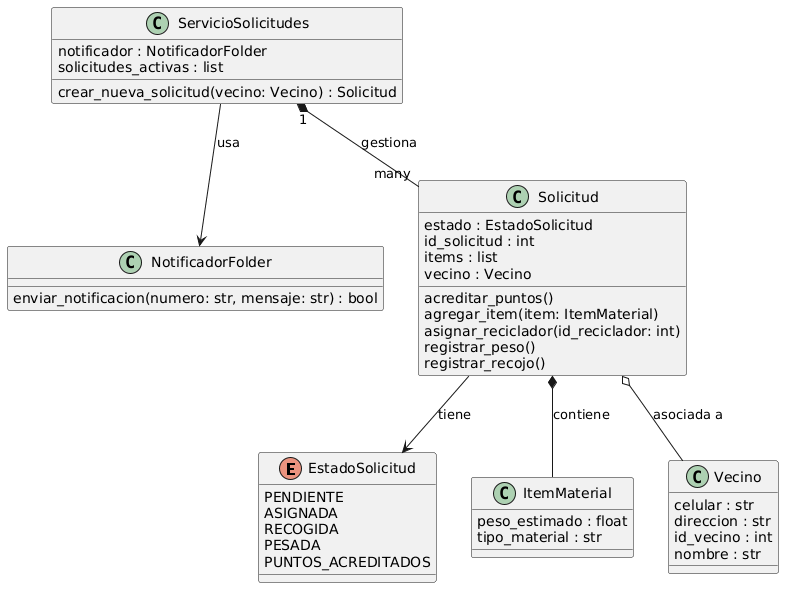

The diagram above was rendered by PlantUML. Its source (embedded in the PNG):
@startuml
set namespaceSeparator none

enum EstadoSolicitud {
  PENDIENTE
  ASIGNADA
  RECOGIDA
  PESADA
  PUNTOS_ACREDITADOS
}

class ItemMaterial {
  peso_estimado : float
  tipo_material : str
}

class NotificadorFolder {
  enviar_notificacion(numero: str, mensaje: str) : bool
}

class ServicioSolicitudes {
  notificador : NotificadorFolder
  solicitudes_activas : list
  crear_nueva_solicitud(vecino: Vecino) : Solicitud
}

class Solicitud {
  estado : EstadoSolicitud
  id_solicitud : int
  items : list
  vecino : Vecino
  acreditar_puntos()
  agregar_item(item: ItemMaterial)
  asignar_reciclador(id_reciclador: int)
  registrar_peso()
  registrar_recojo()
}

class Vecino {
  celular : str
  direccion : str
  id_vecino : int
  nombre : str
}

Solicitud *-- ItemMaterial : "contiene"
Solicitud o-- Vecino : "asociada a"
ServicioSolicitudes --> NotificadorFolder : "usa"
ServicioSolicitudes "1" *-- "many" Solicitud : "gestiona"
Solicitud --> EstadoSolicitud : "tiene"
@enduml